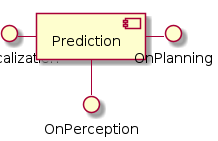

The diagram above was rendered by PlantUML. Its source (embedded in the PNG):
@startuml
!pragma graphviz_dot smetana

OnLocalization - [Prediction]
[Prediction] - OnPlanning
[Prediction] -- OnPerception
@enduml